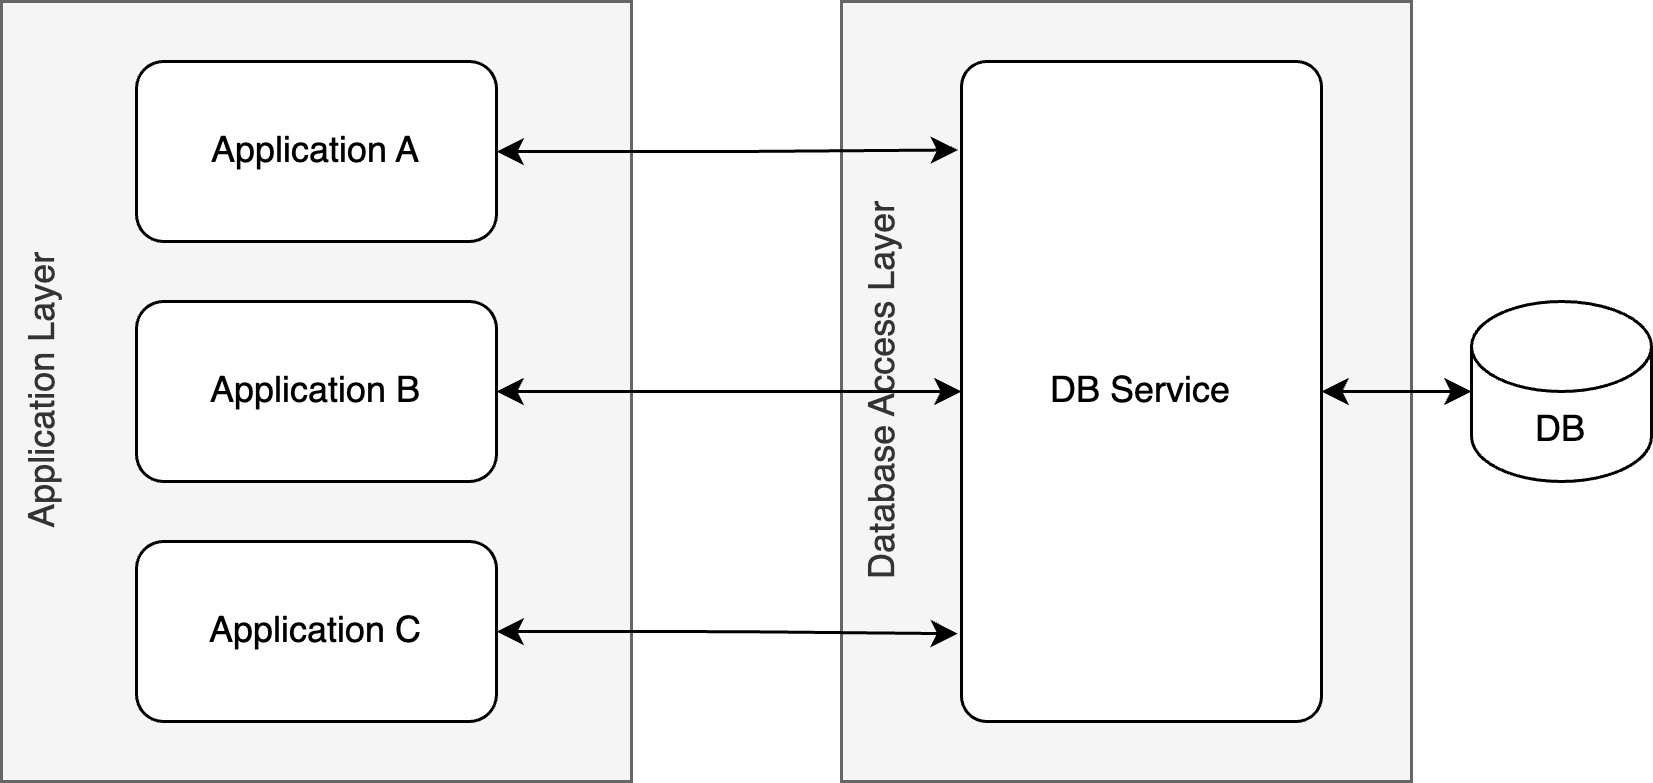

The diagram above was exported from draw.io. Its source (the exported page's mxGraphModel, read from the mxfile embedded in the PNG):
<mxGraphModel dx="1148" dy="515" grid="1" gridSize="10" guides="1" tooltips="1" connect="1" arrows="1" fold="1" page="1" pageScale="1" pageWidth="1100" pageHeight="850" math="0" shadow="0">
  <root>
    <mxCell id="0" />
    <mxCell id="1" parent="0" />
    <mxCell id="2" value="Database Access Layer" style="rounded=1;whiteSpace=wrap;html=1;arcSize=0;fillColor=#f5f5f5;fontColor=#333333;strokeColor=#666666;verticalAlign=top;horizontal=0;" vertex="1" parent="1">
      <mxGeometry x="280" y="680" width="190" height="260" as="geometry" />
    </mxCell>
    <mxCell id="3" value="Application Layer" style="rounded=1;whiteSpace=wrap;html=1;arcSize=0;fillColor=#f5f5f5;fontColor=#333333;strokeColor=#666666;horizontal=0;verticalAlign=top;" vertex="1" parent="1">
      <mxGeometry y="680" width="210" height="260" as="geometry" />
    </mxCell>
    <mxCell id="4" value="Application B" style="rounded=1;whiteSpace=wrap;html=1;" vertex="1" parent="1">
      <mxGeometry x="45" y="780" width="120" height="60" as="geometry" />
    </mxCell>
    <mxCell id="5" value="DB" style="shape=cylinder3;whiteSpace=wrap;html=1;boundedLbl=1;backgroundOutline=1;size=15;rounded=1;" vertex="1" parent="1">
      <mxGeometry x="490" y="780" width="60" height="60" as="geometry" />
    </mxCell>
    <mxCell id="6" style="edgeStyle=orthogonalEdgeStyle;rounded=1;orthogonalLoop=1;jettySize=auto;html=1;entryX=0;entryY=0.5;entryDx=0;entryDy=0;entryPerimeter=0;startArrow=classic;startFill=1;" edge="1" source="12" target="5" parent="1">
      <mxGeometry relative="1" as="geometry" />
    </mxCell>
    <mxCell id="7" value="Application A" style="rounded=1;whiteSpace=wrap;html=1;" vertex="1" parent="1">
      <mxGeometry x="45" y="700" width="120" height="60" as="geometry" />
    </mxCell>
    <mxCell id="8" value="Application C" style="rounded=1;whiteSpace=wrap;html=1;" vertex="1" parent="1">
      <mxGeometry x="45" y="860" width="120" height="60" as="geometry" />
    </mxCell>
    <mxCell id="9" value="" style="edgeStyle=orthogonalEdgeStyle;rounded=1;orthogonalLoop=1;jettySize=auto;html=1;entryX=0;entryY=0.5;entryDx=0;entryDy=0;entryPerimeter=0;startArrow=classic;startFill=1;" edge="1" source="4" target="12" parent="1">
      <mxGeometry relative="1" as="geometry">
        <mxPoint x="120" y="810" as="sourcePoint" />
        <mxPoint x="490" y="810" as="targetPoint" />
      </mxGeometry>
    </mxCell>
    <mxCell id="10" value="" style="edgeStyle=orthogonalEdgeStyle;rounded=1;orthogonalLoop=1;jettySize=auto;html=1;entryX=-0.01;entryY=0.134;entryDx=0;entryDy=0;startArrow=classic;startFill=1;entryPerimeter=0;" edge="1" source="7" target="12" parent="1">
      <mxGeometry relative="1" as="geometry">
        <mxPoint x="120" y="730" as="sourcePoint" />
        <mxPoint x="490" y="803" as="targetPoint" />
      </mxGeometry>
    </mxCell>
    <mxCell id="11" value="" style="edgeStyle=orthogonalEdgeStyle;rounded=1;orthogonalLoop=1;jettySize=auto;html=1;entryX=-0.01;entryY=0.867;entryDx=0;entryDy=0;startArrow=classic;startFill=1;entryPerimeter=0;" edge="1" source="8" target="12" parent="1">
      <mxGeometry relative="1" as="geometry">
        <mxPoint x="120" y="890" as="sourcePoint" />
        <mxPoint x="490" y="818" as="targetPoint" />
      </mxGeometry>
    </mxCell>
    <mxCell id="12" value="DB Service" style="rounded=1;whiteSpace=wrap;html=1;arcSize=7;" vertex="1" parent="1">
      <mxGeometry x="320" y="700" width="120" height="220" as="geometry" />
    </mxCell>
  </root>
</mxGraphModel>